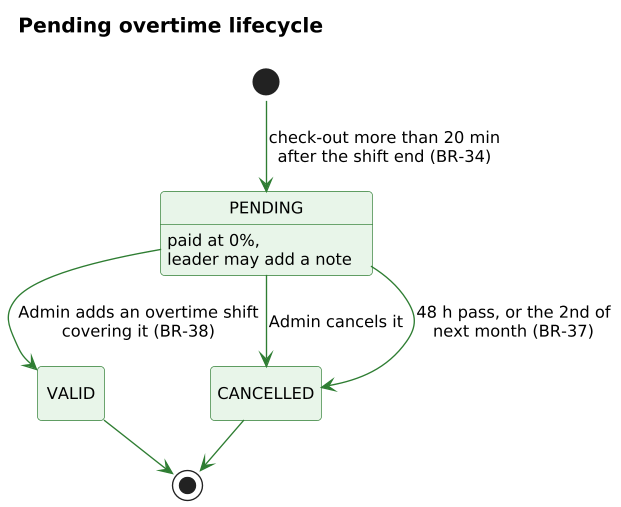

The diagram above was rendered by PlantUML. Its source (embedded in the PNG):
@startuml
!pragma layout smetana
skinparam shadowing false
skinparam defaultFontName Arial
skinparam defaultFontSize 12
skinparam dpi 130
skinparam roundCorner 6
skinparam ArrowColor #37474F
skinparam titleFontSize 15
skinparam titleFontStyle bold
skinparam state {
  BackgroundColor #E8F5E9
  BorderColor #2E7D32
  ArrowColor #2E7D32
  StartColor #263238
  EndColor #263238
}
title Pending overtime lifecycle
hide empty description
[*] --> PENDING : check-out more than 20 min\nafter the shift end (BR-34)
PENDING --> VALID : Admin adds an overtime shift\ncovering it (BR-38)
PENDING --> CANCELLED : Admin cancels it
PENDING --> CANCELLED : 48 h pass, or the 2nd of\nnext month (BR-37)
VALID --> [*]
CANCELLED --> [*]
PENDING : paid at 0%,\nleader may add a note
@enduml